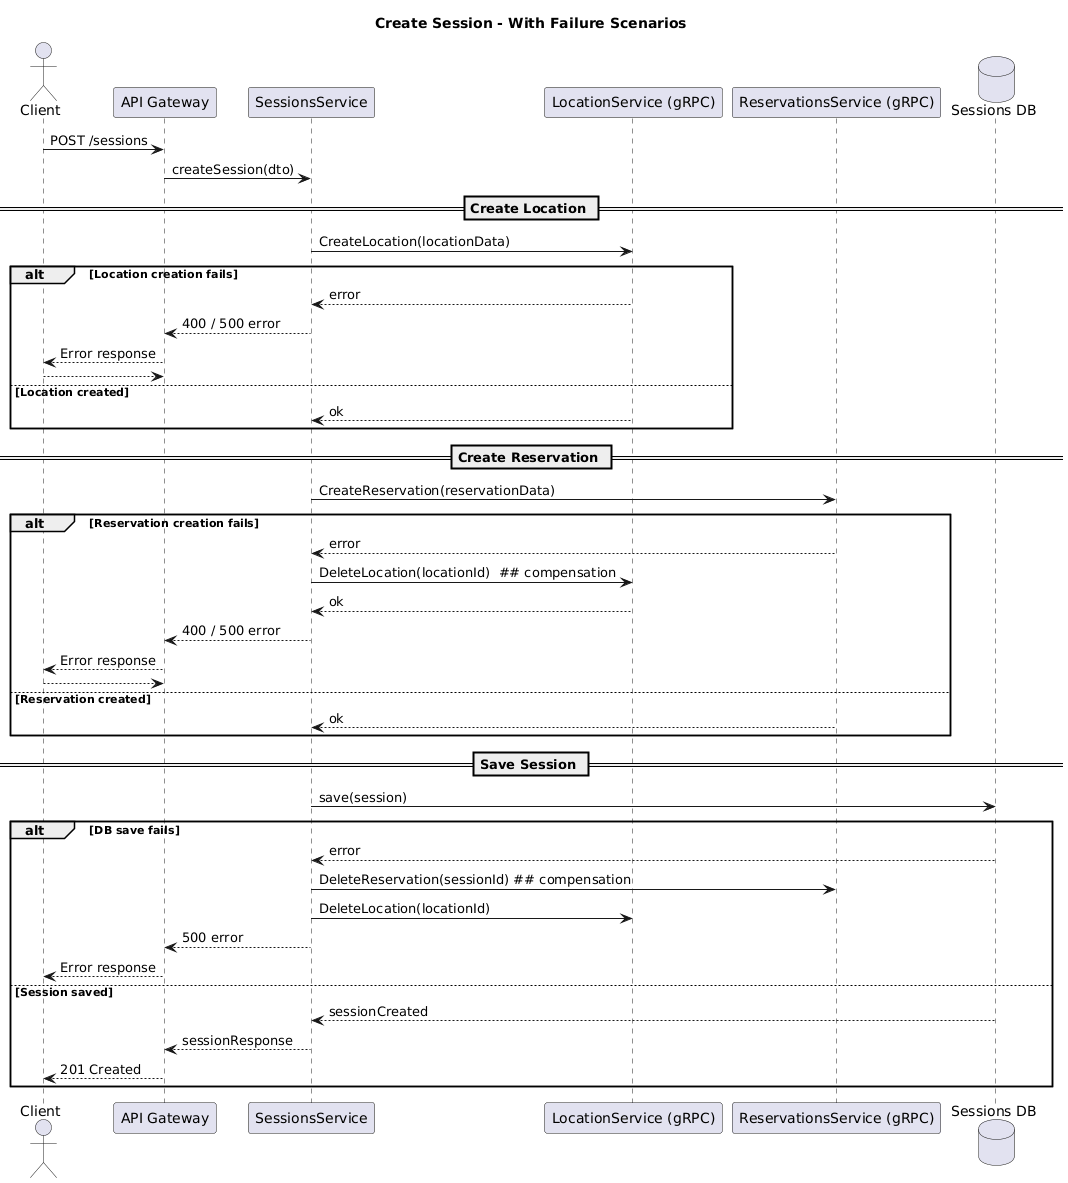

The diagram above was rendered by PlantUML. Its source (embedded in the PNG):
@startuml
title Create Session - With Failure Scenarios

actor Client
participant "API Gateway" as Controller
participant "SessionsService" as Sessions
participant "LocationService (gRPC)" as Location
participant "ReservationsService (gRPC)" as Reservation
database "Sessions DB" as DB

Client -> Controller : POST /sessions
Controller -> Sessions : createSession(dto)

== Create Location ==
Sessions -> Location : CreateLocation(locationData)

alt Location creation fails
    Location --> Sessions : error
    Sessions --> Controller : 400 / 500 error
    Controller --> Client : Error response
    return
else Location created
    Location --> Sessions : ok
end

== Create Reservation ==
Sessions -> Reservation : CreateReservation(reservationData)

alt Reservation creation fails
    Reservation --> Sessions : error
    Sessions -> Location : DeleteLocation(locationId)  ## compensation
    Location --> Sessions : ok
    Sessions --> Controller : 400 / 500 error
    Controller --> Client : Error response
    return
else Reservation created
    Reservation --> Sessions : ok
end

== Save Session ==
Sessions -> DB : save(session)

alt DB save fails
    DB --> Sessions : error
    Sessions -> Reservation : DeleteReservation(sessionId) ## compensation
    Sessions -> Location : DeleteLocation(locationId)
    Sessions --> Controller : 500 error
    Controller --> Client : Error response
else Session saved
    DB --> Sessions : sessionCreated
    Sessions --> Controller : sessionResponse
    Controller --> Client : 201 Created
end
@enduml